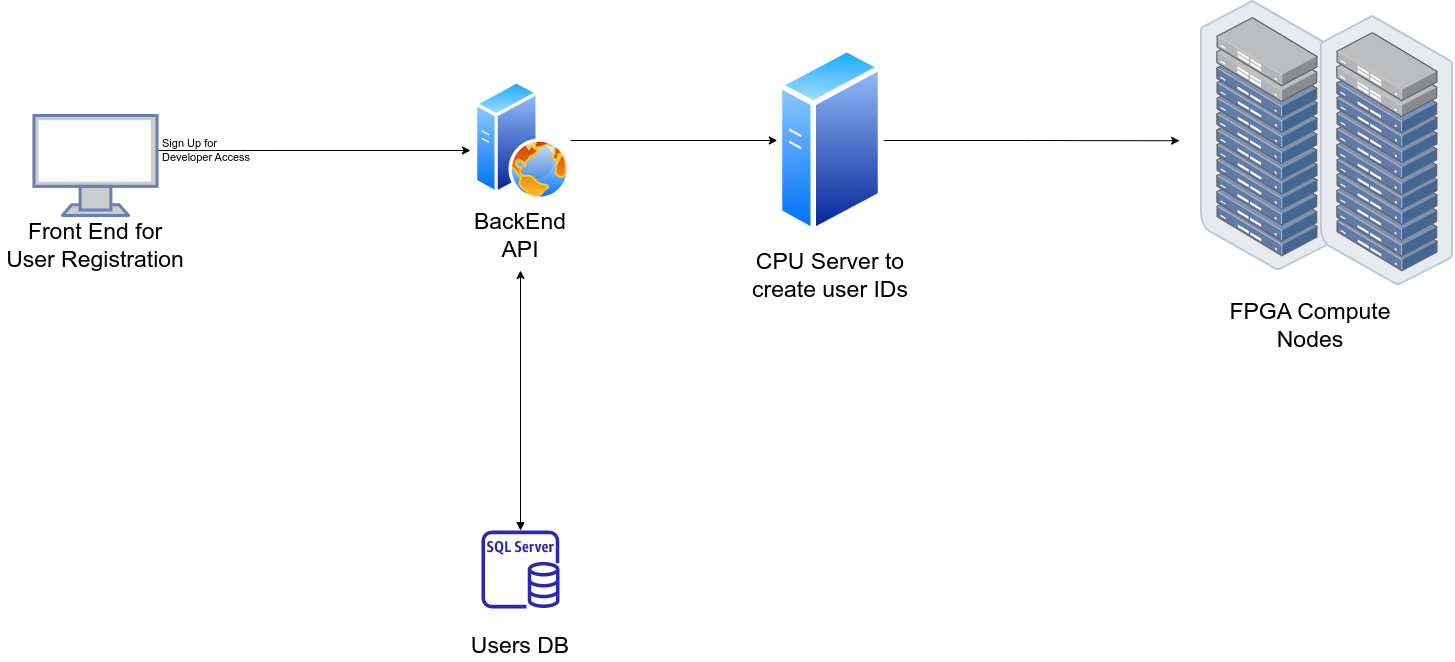

The diagram above was exported from draw.io. Its source (the exported page's mxGraphModel, read from the mxfile embedded in the PNG):
<mxGraphModel dx="984" dy="359" grid="1" gridSize="10" guides="1" tooltips="1" connect="1" arrows="1" fold="1" page="0" pageScale="1" pageWidth="1169" pageHeight="827" math="0" shadow="0">
  <root>
    <mxCell id="0" />
    <mxCell id="1" parent="0" />
    <mxCell id="laoW0bkEbViytEqWav7l-22" style="edgeStyle=orthogonalEdgeStyle;rounded=0;orthogonalLoop=1;jettySize=auto;html=1;fontSize=23;" edge="1" parent="1" source="laoW0bkEbViytEqWav7l-7">
      <mxGeometry relative="1" as="geometry">
        <mxPoint x="120" y="390" as="targetPoint" />
        <Array as="points">
          <mxPoint x="-110" y="390" />
          <mxPoint x="-110" y="390" />
        </Array>
      </mxGeometry>
    </mxCell>
    <mxCell id="laoW0bkEbViytEqWav7l-7" value="" style="fontColor=#0066CC;verticalAlign=top;verticalLabelPosition=bottom;labelPosition=center;align=center;html=1;outlineConnect=0;fillColor=#CCCCCC;strokeColor=#6881B3;gradientColor=none;gradientDirection=north;strokeWidth=2;shape=mxgraph.networks.monitor;fontSize=23;" vertex="1" parent="1">
      <mxGeometry x="-316.53999999999996" y="355" width="123.08" height="100" as="geometry" />
    </mxCell>
    <mxCell id="laoW0bkEbViytEqWav7l-11" value="Front End for User Registration" style="text;html=1;strokeColor=none;fillColor=none;align=center;verticalAlign=middle;whiteSpace=wrap;rounded=0;fontSize=23;" vertex="1" parent="1">
      <mxGeometry x="-350" y="470" width="190" height="30" as="geometry" />
    </mxCell>
    <mxCell id="laoW0bkEbViytEqWav7l-12" value="" style="group" vertex="1" connectable="0" parent="1">
      <mxGeometry x="390" y="310" width="180" height="200" as="geometry" />
    </mxCell>
    <mxCell id="laoW0bkEbViytEqWav7l-8" value="CPU Server to create user IDs" style="text;html=1;strokeColor=none;fillColor=none;align=center;verticalAlign=middle;whiteSpace=wrap;rounded=0;fontSize=23;" vertex="1" parent="laoW0bkEbViytEqWav7l-12">
      <mxGeometry y="190" width="180" height="30" as="geometry" />
    </mxCell>
    <mxCell id="laoW0bkEbViytEqWav7l-16" value="" style="aspect=fixed;perimeter=ellipsePerimeter;html=1;align=center;shadow=0;dashed=0;spacingTop=3;image;image=img/lib/active_directory/generic_server.svg;fontSize=23;" vertex="1" parent="laoW0bkEbViytEqWav7l-12">
      <mxGeometry x="36.80000000000001" y="-25" width="106.4" height="190" as="geometry" />
    </mxCell>
    <mxCell id="laoW0bkEbViytEqWav7l-23" style="edgeStyle=orthogonalEdgeStyle;rounded=0;orthogonalLoop=1;jettySize=auto;html=1;entryX=0;entryY=0.5;entryDx=0;entryDy=0;fontSize=23;" edge="1" parent="1" source="laoW0bkEbViytEqWav7l-13" target="laoW0bkEbViytEqWav7l-16">
      <mxGeometry relative="1" as="geometry" />
    </mxCell>
    <mxCell id="laoW0bkEbViytEqWav7l-25" style="edgeStyle=orthogonalEdgeStyle;rounded=0;orthogonalLoop=1;jettySize=auto;html=1;fontSize=23;startArrow=block;startFill=1;" edge="1" parent="1" source="laoW0bkEbViytEqWav7l-15">
      <mxGeometry relative="1" as="geometry">
        <mxPoint x="170" y="510" as="targetPoint" />
      </mxGeometry>
    </mxCell>
    <mxCell id="laoW0bkEbViytEqWav7l-21" value="FPGA Compute Nodes" style="text;html=1;strokeColor=none;fillColor=none;align=center;verticalAlign=middle;whiteSpace=wrap;rounded=0;fontSize=23;" vertex="1" parent="1">
      <mxGeometry x="870" y="550" width="180" height="30" as="geometry" />
    </mxCell>
    <mxCell id="laoW0bkEbViytEqWav7l-24" style="edgeStyle=orthogonalEdgeStyle;rounded=0;orthogonalLoop=1;jettySize=auto;html=1;entryX=-0.011;entryY=0.498;entryDx=0;entryDy=0;entryPerimeter=0;fontSize=23;" edge="1" parent="1" source="laoW0bkEbViytEqWav7l-16">
      <mxGeometry relative="1" as="geometry">
        <mxPoint x="829.0297999999993" y="380.24239999999986" as="targetPoint" />
      </mxGeometry>
    </mxCell>
    <mxCell id="laoW0bkEbViytEqWav7l-26" value="" style="group" vertex="1" connectable="0" parent="1">
      <mxGeometry x="80" y="770" width="180" height="130" as="geometry" />
    </mxCell>
    <mxCell id="laoW0bkEbViytEqWav7l-9" value="Users DB" style="text;html=1;strokeColor=none;fillColor=none;align=center;verticalAlign=middle;whiteSpace=wrap;rounded=0;fontSize=23;" vertex="1" parent="laoW0bkEbViytEqWav7l-26">
      <mxGeometry y="100" width="180" height="30" as="geometry" />
    </mxCell>
    <mxCell id="laoW0bkEbViytEqWav7l-15" value="" style="sketch=0;outlineConnect=0;fontColor=#232F3E;gradientColor=none;fillColor=#2E27AD;strokeColor=none;dashed=0;verticalLabelPosition=bottom;verticalAlign=top;align=center;html=1;fontSize=12;fontStyle=0;aspect=fixed;pointerEvents=1;shape=mxgraph.aws4.rds_sql_server_instance;" vertex="1" parent="laoW0bkEbViytEqWav7l-26">
      <mxGeometry x="51" width="78" height="78" as="geometry" />
    </mxCell>
    <mxCell id="laoW0bkEbViytEqWav7l-27" value="" style="group" vertex="1" connectable="0" parent="1">
      <mxGeometry x="110" y="320" width="120" height="170" as="geometry" />
    </mxCell>
    <mxCell id="laoW0bkEbViytEqWav7l-10" value="BackEnd API" style="text;html=1;strokeColor=none;fillColor=none;align=center;verticalAlign=middle;whiteSpace=wrap;rounded=0;fontSize=23;" vertex="1" parent="laoW0bkEbViytEqWav7l-27">
      <mxGeometry y="140" width="120" height="30" as="geometry" />
    </mxCell>
    <mxCell id="laoW0bkEbViytEqWav7l-13" value="" style="aspect=fixed;perimeter=ellipsePerimeter;html=1;align=center;shadow=0;dashed=0;spacingTop=3;image;image=img/lib/active_directory/web_server.svg;fontSize=23;" vertex="1" parent="laoW0bkEbViytEqWav7l-27">
      <mxGeometry x="13.999999999999986" width="96" height="120" as="geometry" />
    </mxCell>
    <mxCell id="laoW0bkEbViytEqWav7l-31" value="Sign Up for Developer Access" style="text;html=1;strokeColor=none;fillColor=none;align=left;verticalAlign=middle;rounded=0;fontSize=11;spacing=2;spacingTop=0;whiteSpace=wrap;labelBorderColor=none;labelBackgroundColor=none;fontColor=default;" vertex="1" parent="1">
      <mxGeometry x="-190" y="357.5" width="100" height="65" as="geometry" />
    </mxCell>
    <mxCell id="laoW0bkEbViytEqWav7l-39" value="" style="points=[];aspect=fixed;html=1;align=center;shadow=0;dashed=0;image;image=img/lib/allied_telesis/storage/Datacenter_Server_Rack_ToR.svg;fontSize=11;" vertex="1" parent="1">
      <mxGeometry x="850" y="240" width="133.19" height="270" as="geometry" />
    </mxCell>
    <mxCell id="laoW0bkEbViytEqWav7l-40" value="" style="points=[];aspect=fixed;html=1;align=center;shadow=0;dashed=0;image;image=img/lib/allied_telesis/storage/Datacenter_Server_Rack_ToR.svg;fontSize=11;" vertex="1" parent="1">
      <mxGeometry x="970" y="255" width="133.19" height="270" as="geometry" />
    </mxCell>
  </root>
</mxGraphModel>